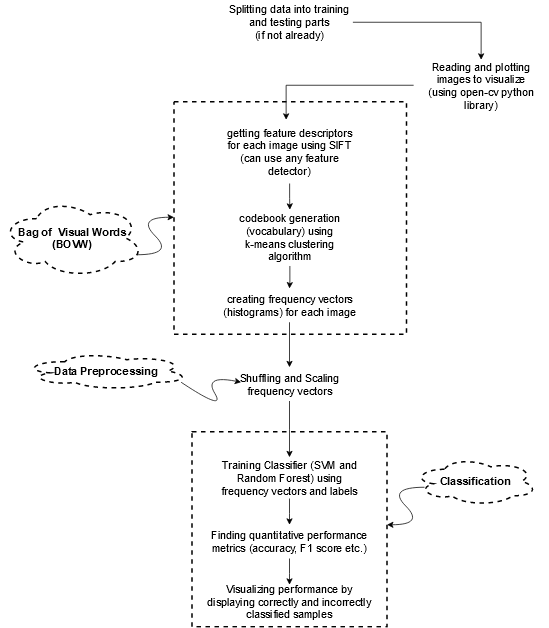

The diagram above was exported from draw.io. Its source (the exported page's mxGraphModel, read from the mxfile embedded in the PNG):
<mxGraphModel dx="1467" dy="800" grid="1" gridSize="10" guides="1" tooltips="1" connect="1" arrows="1" fold="1" page="1" pageScale="1" pageWidth="850" pageHeight="1100" math="0" shadow="0">
  <root>
    <mxCell id="0" />
    <mxCell id="1" parent="0" />
    <mxCell id="9SPqyDXTE7tAaiYI8IDy-15" value="" style="edgeStyle=orthogonalEdgeStyle;rounded=0;orthogonalLoop=1;jettySize=auto;html=1;" edge="1" parent="1" source="9SPqyDXTE7tAaiYI8IDy-4" target="9SPqyDXTE7tAaiYI8IDy-11">
      <mxGeometry relative="1" as="geometry" />
    </mxCell>
    <mxCell id="9SPqyDXTE7tAaiYI8IDy-4" value="&lt;div&gt;&lt;font style=&quot;font-size: 14px;&quot;&gt;Splitting data into training and testing parts&lt;/font&gt;&lt;/div&gt;&lt;div&gt;&lt;font style=&quot;font-size: 14px;&quot;&gt;(if not already)&lt;/font&gt;&lt;/div&gt;" style="text;html=1;strokeColor=none;fillColor=none;align=center;verticalAlign=middle;whiteSpace=wrap;rounded=0;" vertex="1" parent="1">
      <mxGeometry x="351" y="54.25" width="169" height="57.5" as="geometry" />
    </mxCell>
    <mxCell id="9SPqyDXTE7tAaiYI8IDy-14" value="" style="edgeStyle=orthogonalEdgeStyle;rounded=0;orthogonalLoop=1;jettySize=auto;html=1;" edge="1" parent="1" source="9SPqyDXTE7tAaiYI8IDy-11" target="9SPqyDXTE7tAaiYI8IDy-17">
      <mxGeometry relative="1" as="geometry">
        <mxPoint x="471" y="212.995" as="targetPoint" />
        <Array as="points">
          <mxPoint x="431" y="167" />
        </Array>
      </mxGeometry>
    </mxCell>
    <mxCell id="9SPqyDXTE7tAaiYI8IDy-11" value="&lt;div&gt;&lt;font style=&quot;font-size: 14px;&quot;&gt;Reading and plotting images to visualize&lt;/font&gt;&lt;/div&gt;&lt;div&gt;&lt;font style=&quot;font-size: 14px;&quot;&gt;(using open-cv python library)&lt;/font&gt;&lt;/div&gt;" style="text;html=1;strokeColor=none;fillColor=none;align=center;verticalAlign=middle;whiteSpace=wrap;rounded=0;" vertex="1" parent="1">
      <mxGeometry x="601" y="133" width="180" height="70" as="geometry" />
    </mxCell>
    <mxCell id="9SPqyDXTE7tAaiYI8IDy-16" value="" style="whiteSpace=wrap;html=1;aspect=fixed;fillColor=none;dashed=1;strokeWidth=2;" vertex="1" parent="1">
      <mxGeometry x="281.5" y="189" width="310" height="310" as="geometry" />
    </mxCell>
    <mxCell id="9SPqyDXTE7tAaiYI8IDy-19" value="" style="edgeStyle=orthogonalEdgeStyle;rounded=0;orthogonalLoop=1;jettySize=auto;html=1;" edge="1" parent="1" source="9SPqyDXTE7tAaiYI8IDy-17" target="9SPqyDXTE7tAaiYI8IDy-18">
      <mxGeometry relative="1" as="geometry" />
    </mxCell>
    <mxCell id="9SPqyDXTE7tAaiYI8IDy-17" value="&lt;font style=&quot;font-size: 12px;&quot;&gt;&lt;font style=&quot;font-size: 14px;&quot;&gt;getting feature descriptors for each image using SIFT (can use any feature detector)&lt;/font&gt;&lt;/font&gt;" style="text;html=1;strokeColor=none;fillColor=none;align=center;verticalAlign=middle;whiteSpace=wrap;rounded=0;" vertex="1" parent="1">
      <mxGeometry x="351" y="213" width="169.5" height="85.01" as="geometry" />
    </mxCell>
    <mxCell id="9SPqyDXTE7tAaiYI8IDy-21" value="" style="edgeStyle=orthogonalEdgeStyle;rounded=0;orthogonalLoop=1;jettySize=auto;html=1;" edge="1" parent="1" source="9SPqyDXTE7tAaiYI8IDy-18" target="9SPqyDXTE7tAaiYI8IDy-20">
      <mxGeometry relative="1" as="geometry" />
    </mxCell>
    <mxCell id="9SPqyDXTE7tAaiYI8IDy-18" value="&lt;font style=&quot;font-size: 14px;&quot;&gt;codebook generation (vocabulary) using k-means clustering algorithm&lt;br&gt;&lt;/font&gt;" style="text;html=1;strokeColor=none;fillColor=none;align=center;verticalAlign=middle;whiteSpace=wrap;rounded=0;" vertex="1" parent="1">
      <mxGeometry x="351" y="333" width="170" height="74.99" as="geometry" />
    </mxCell>
    <mxCell id="9SPqyDXTE7tAaiYI8IDy-25" value="" style="edgeStyle=orthogonalEdgeStyle;rounded=0;orthogonalLoop=1;jettySize=auto;html=1;" edge="1" parent="1" source="9SPqyDXTE7tAaiYI8IDy-20" target="9SPqyDXTE7tAaiYI8IDy-24">
      <mxGeometry relative="1" as="geometry" />
    </mxCell>
    <mxCell id="9SPqyDXTE7tAaiYI8IDy-20" value="&lt;font style=&quot;font-size: 14px;&quot;&gt;creating frequency vectors (histograms) for each image&lt;br&gt;&lt;/font&gt;" style="text;html=1;strokeColor=none;fillColor=none;align=center;verticalAlign=middle;whiteSpace=wrap;rounded=0;" vertex="1" parent="1">
      <mxGeometry x="345.5" y="438" width="180" height="45" as="geometry" />
    </mxCell>
    <mxCell id="9SPqyDXTE7tAaiYI8IDy-22" value="&lt;b&gt;&lt;font style=&quot;font-size: 14px;&quot;&gt;Bag of&amp;nbsp; Visual Words (BOVW)&lt;/font&gt;&lt;/b&gt;" style="ellipse;shape=cloud;whiteSpace=wrap;html=1;fillColor=none;dashed=1;strokeWidth=2;" vertex="1" parent="1">
      <mxGeometry x="51" y="318.74" width="190" height="104.26" as="geometry" />
    </mxCell>
    <mxCell id="9SPqyDXTE7tAaiYI8IDy-32" value="" style="edgeStyle=orthogonalEdgeStyle;rounded=0;orthogonalLoop=1;jettySize=auto;html=1;" edge="1" parent="1" source="9SPqyDXTE7tAaiYI8IDy-24" target="9SPqyDXTE7tAaiYI8IDy-31">
      <mxGeometry relative="1" as="geometry" />
    </mxCell>
    <mxCell id="9SPqyDXTE7tAaiYI8IDy-24" value="&lt;font style=&quot;font-size: 14px;&quot;&gt;Shuffling and Scaling frequency vectors&lt;/font&gt;" style="text;html=1;strokeColor=none;fillColor=none;align=center;verticalAlign=middle;whiteSpace=wrap;rounded=0;" vertex="1" parent="1">
      <mxGeometry x="345.5" y="543" width="180" height="45" as="geometry" />
    </mxCell>
    <mxCell id="9SPqyDXTE7tAaiYI8IDy-26" value="" style="curved=1;endArrow=classic;html=1;rounded=0;" edge="1" parent="1">
      <mxGeometry width="50" height="50" relative="1" as="geometry">
        <mxPoint x="231.5" y="393" as="sourcePoint" />
        <mxPoint x="281.5" y="343" as="targetPoint" />
        <Array as="points">
          <mxPoint x="281.5" y="393" />
          <mxPoint x="231.5" y="343" />
        </Array>
      </mxGeometry>
    </mxCell>
    <mxCell id="9SPqyDXTE7tAaiYI8IDy-27" value="" style="curved=1;endArrow=classic;html=1;rounded=0;" edge="1" parent="1">
      <mxGeometry width="50" height="50" relative="1" as="geometry">
        <mxPoint x="291" y="563" as="sourcePoint" />
        <mxPoint x="371" y="563" as="targetPoint" />
        <Array as="points">
          <mxPoint x="351" y="603" />
          <mxPoint x="321" y="553" />
        </Array>
      </mxGeometry>
    </mxCell>
    <mxCell id="9SPqyDXTE7tAaiYI8IDy-28" value="&lt;b&gt;&lt;font style=&quot;font-size: 14px;&quot;&gt;Data Preprocessing&lt;/font&gt;&lt;/b&gt;" style="ellipse;shape=cloud;whiteSpace=wrap;html=1;fillColor=none;dashed=1;strokeWidth=2;" vertex="1" parent="1">
      <mxGeometry x="81" y="523" width="220" height="50" as="geometry" />
    </mxCell>
    <mxCell id="9SPqyDXTE7tAaiYI8IDy-34" value="" style="edgeStyle=orthogonalEdgeStyle;rounded=0;orthogonalLoop=1;jettySize=auto;html=1;" edge="1" parent="1" source="9SPqyDXTE7tAaiYI8IDy-31" target="9SPqyDXTE7tAaiYI8IDy-33">
      <mxGeometry relative="1" as="geometry" />
    </mxCell>
    <mxCell id="9SPqyDXTE7tAaiYI8IDy-31" value="&lt;font style=&quot;font-size: 14px;&quot;&gt;Training Classifier (SVM and Random Forest) using frequency vectors and labels&lt;br&gt;&lt;/font&gt;" style="text;html=1;strokeColor=none;fillColor=none;align=center;verticalAlign=middle;whiteSpace=wrap;rounded=0;" vertex="1" parent="1">
      <mxGeometry x="332.75" y="663" width="205.5" height="55" as="geometry" />
    </mxCell>
    <mxCell id="9SPqyDXTE7tAaiYI8IDy-36" value="" style="edgeStyle=orthogonalEdgeStyle;rounded=0;orthogonalLoop=1;jettySize=auto;html=1;" edge="1" parent="1" source="9SPqyDXTE7tAaiYI8IDy-33" target="9SPqyDXTE7tAaiYI8IDy-35">
      <mxGeometry relative="1" as="geometry" />
    </mxCell>
    <mxCell id="9SPqyDXTE7tAaiYI8IDy-33" value="&lt;font style=&quot;font-size: 14px;&quot;&gt;Finding quantitative performance metrics (accuracy, F1 score etc.) &lt;br&gt;&lt;/font&gt;" style="text;html=1;strokeColor=none;fillColor=none;align=center;verticalAlign=middle;whiteSpace=wrap;rounded=0;" vertex="1" parent="1">
      <mxGeometry x="326.87" y="753" width="217.25" height="45" as="geometry" />
    </mxCell>
    <mxCell id="9SPqyDXTE7tAaiYI8IDy-35" value="&lt;font style=&quot;font-size: 14px;&quot;&gt;Visualizing performance by displaying correctly and incorrectly classified samples &lt;br&gt;&lt;/font&gt;" style="text;html=1;strokeColor=none;fillColor=none;align=center;verticalAlign=middle;whiteSpace=wrap;rounded=0;" vertex="1" parent="1">
      <mxGeometry x="318.93" y="833" width="233.13" height="45" as="geometry" />
    </mxCell>
    <mxCell id="9SPqyDXTE7tAaiYI8IDy-37" value="" style="whiteSpace=wrap;html=1;aspect=fixed;fillColor=none;dashed=1;strokeWidth=2;" vertex="1" parent="1">
      <mxGeometry x="305.49" y="629" width="260" height="260" as="geometry" />
    </mxCell>
    <mxCell id="9SPqyDXTE7tAaiYI8IDy-38" value="" style="curved=1;endArrow=classic;html=1;rounded=0;" edge="1" parent="1">
      <mxGeometry width="50" height="50" relative="1" as="geometry">
        <mxPoint x="615.49" y="703" as="sourcePoint" />
        <mxPoint x="565.49" y="753" as="targetPoint" />
        <Array as="points">
          <mxPoint x="565.49" y="703" />
          <mxPoint x="615.49" y="753" />
        </Array>
      </mxGeometry>
    </mxCell>
    <mxCell id="9SPqyDXTE7tAaiYI8IDy-39" value="&lt;font style=&quot;font-size: 14px;&quot;&gt;&lt;b&gt;Classification&lt;/b&gt;&lt;/font&gt;" style="ellipse;shape=cloud;whiteSpace=wrap;html=1;fillColor=none;dashed=1;strokeWidth=2;" vertex="1" parent="1">
      <mxGeometry x="601" y="663" width="165" height="64.26" as="geometry" />
    </mxCell>
  </root>
</mxGraphModel>